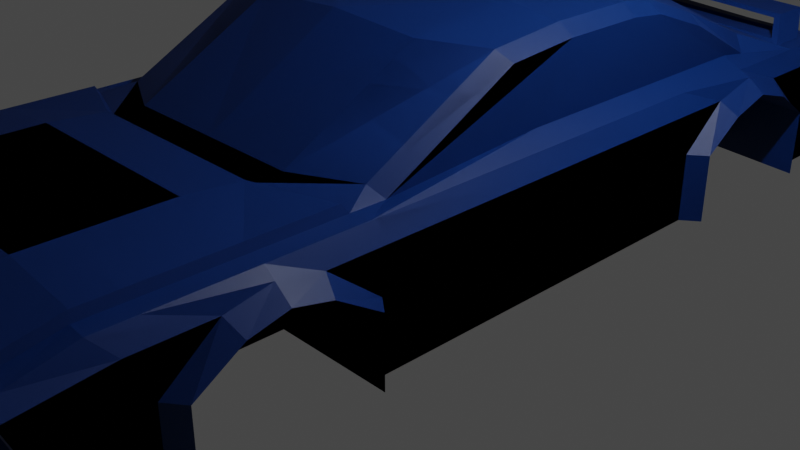 # Source: cube13.blend  (saved by Blender 3.3.6; exported with 4.5.12 LTS)
import bpy
from mathutils import Matrix  # noqa: F401  (used for matrix-valued properties, if any)

bpy.ops.wm.read_factory_settings(use_empty=True)
scene = bpy.context.scene
scene.name = 'Scene'

# ---- collections
col_collection = bpy.data.collections.new('Collection'); scene.collection.children.link(col_collection)

# ---- materials (node trees are filled in below, after node groups)
mat_darkblue = bpy.data.materials.new('DarkBlue')
mat_darkblue.use_transparent_shadow = False
mat_darkblue.diffuse_color = (0.0, 0.0382, 0.2232, 1.0)
mat_darkred = bpy.data.materials.new('DarkRed')
mat_darkred.alpha_threshold = 0.0
mat_darkred.use_transparent_shadow = False
mat_darkred.diffuse_color = (0.4969, 0.0, 0.0, 1.0)
mat_darkred.roughness = 0.6444
mat_darkred.metallic = 0.2567
mat_darkred.line_color = (0.0, 0.0, 0.0, 1.0)
mat_white = bpy.data.materials.new('White')
mat_white.use_transparent_shadow = False
mat_white.diffuse_color = (1.0, 1.0, 1.0, 1.0)
mat_white.roughness = 0.701
mat_white.metallic = 0.7136

# ---- material node trees
mat_darkblue.use_nodes = True; mat_darkblue.node_tree.nodes.clear()
_N = mat_darkblue.node_tree.nodes; _L = mat_darkblue.node_tree.links
n0 = _N.new('ShaderNodeBsdfPrincipled'); n0.name = 'Principled BSDF'; n0.location = (10, 300)
n0.distribution = 'GGX'
n0.subsurface_method = 'RANDOM_WALK_SKIN'
n0.inputs[0].default_value = (0.0, 0.0382, 0.2232, 1.0)
n0.inputs[3].default_value = 1.45
n0.inputs[27].default_value = (0.0, 0.0, 0.0, 1.0)
n0.inputs[28].default_value = 1.0
n1 = _N.new('ShaderNodeOutputMaterial'); n1.name = 'Material Output'; n1.location = (300, 300)
_L.new(n0.outputs[0], n1.inputs[0])
n1.is_active_output = True
mat_darkred.use_nodes = True; mat_darkred.node_tree.nodes.clear()
_N = mat_darkred.node_tree.nodes; _L = mat_darkred.node_tree.links
n0 = _N.new('ShaderNodeOutputMaterial'); n0.name = 'Material Output'; n0.location = (300, 300)
n1 = _N.new('ShaderNodeBsdfPrincipled'); n1.name = 'Principled BSDF'; n1.location = (10, 300)
n1.distribution = 'GGX'
n1.subsurface_method = 'RANDOM_WALK_SKIN'
n1.inputs[0].default_value = (0.4969, 0.0, 0.0, 1.0)
n1.inputs[3].default_value = 1.45
n1.inputs[27].default_value = (0.0, 0.0, 0.0, 1.0)
n1.inputs[28].default_value = 1.0
_L.new(n1.outputs[0], n0.inputs[0])
n0.is_active_output = True
mat_white.use_nodes = True; mat_white.node_tree.nodes.clear()
_N = mat_white.node_tree.nodes; _L = mat_white.node_tree.links
n0 = _N.new('ShaderNodeBsdfPrincipled'); n0.name = 'Principled BSDF'; n0.location = (10, 300)
n0.distribution = 'GGX'
n0.subsurface_method = 'RANDOM_WALK_SKIN'
n0.inputs[0].default_value = (1.0, 1.0, 1.0, 1.0)
n0.inputs[3].default_value = 1.45
n0.inputs[27].default_value = (0.0, 0.0, 0.0, 1.0)
n0.inputs[28].default_value = 1.0
n1 = _N.new('ShaderNodeOutputMaterial'); n1.name = 'Material Output'; n1.location = (300, 300)
_L.new(n0.outputs[0], n1.inputs[0])
n1.is_active_output = True

# ---- world
world_world = bpy.data.worlds.new('World'); scene.world = world_world
world_world.use_nodes = True; world_world.node_tree.nodes.clear()
_N = world_world.node_tree.nodes; _L = world_world.node_tree.links
n0 = _N.new('ShaderNodeOutputWorld'); n0.name = 'World Output'; n0.location = (300, 300)
n1 = _N.new('ShaderNodeBackground'); n1.name = 'Background'; n1.location = (10, 300)
n1.inputs[0].default_value = (0.05088, 0.05088, 0.05088, 1.0)
_L.new(n1.outputs[0], n0.inputs[0])
n0.is_active_output = True
world_world.color = (0.05088, 0.05088, 0.05088)
world_world.use_sun_shadow = False
world_world.sun_shadow_jitter_overblur = 0.0

# ---- cameras
cam_camera = bpy.data.cameras.new('Camera')
cam_camera.clip_end = 100.0
cam_camera.ortho_scale = 7.314

# ---- lights
light_light = bpy.data.lights.new('Light', 'POINT')
light_light.transmission_factor = 0.0
light_light.energy = 1000.0
light_light.shadow_soft_size = 0.1
light_light.shadow_maximum_resolution = 0.006
light_light.use_absolute_resolution = True

# ---- meshes
me_car = bpy.data.meshes.new('Car')
me_car.from_pydata([(0.9589, 4.673, 0.5727), (1.0, 5.0, -0.701), (1.0, -5.163, 0.5688), (1.136, -5.058, -0.701), (1.052, 4.993, 0.05263), (1.072, -5.082, -0.08505), (1.0, -3.915, -0.701), (1.0, -3.915, 0.0), (1.0, 3.842, -0.701), (1.0, 3.445, 0.8508), (1.0, 3.842, 0.0), (1.0, -2.488, 0.701), (1.0, 2.131, -0.701), (1.0, -2.251, 0.0), (1.0, -2.251, -0.701), (1.0, -3.083, 0.0), (1.0, -3.083, -0.701), (1.0, 2.981, -0.701), (1.0, 2.989, 0.0), (1.0, -0.05999, -0.701), (1.052, 4.993, 0.37), (1.072, -5.225, 0.2719), (1.0, -3.46, 0.2864), (1.0, 3.413, 0.2864), (1.0, 2.561, 0.2864), (1.0, -2.706, 0.2864), (0.0, 5.0, -0.701), (0.0, -5.163, 0.5688), (0.0, -5.058, -0.701), (0.0, 4.707, 0.6167), (0.0, 5.0, 0.04528), (0.0, -5.082, -0.08505), (0.0, -3.915, -0.701), (0.0, 3.584, 0.8774), (0.0, 3.842, -0.701), (0.0, -2.177, 0.701), (0.0, 2.131, -0.701), (0.0, -2.251, -0.701), (0.0, -3.083, -0.701), (0.0, 2.987, -0.701), (0.0, -0.05999, -0.701), (0.0, 5.0, 0.3774), (0.0, -5.225, 0.2719), (1.0, -4.051, -0.701), (1.0, 3.978, -0.701), (1.0, 2.131, 2.317e-08), (1.0, 1.995, -0.701), (1.0, -2.115, -0.701), (1.0, 2.987, 0.4126), (1.0, -3.083, 0.3755), (0.0, -4.051, -0.701), (0.0, 3.978, -0.701), (0.0, 1.995, -0.701), (0.0, -2.115, -0.701), (2.011, 4.695, 0.05263), (2.063, 4.571, -0.701), (2.063, -4.896, -0.1447), (2.063, -4.896, -0.701), (1.953, -4.051, 0.6005), (1.953, -5.0, 0.4684), (2.063, 3.84, -0.701), (2.011, 4.695, 0.37), (2.063, -5.086, 0.3316), (2.063, -4.051, 0.0), (1.953, -3.083, 0.6005), (2.063, -4.051, -0.701), (2.063, -3.522, 0.4227), (1.953, 4.379, 0.6005), (1.763, 3.165, 0.6566), (2.063, 3.84, 0.0), (2.063, 3.342, 0.4227), (1.953, -0.05999, 0.6005), (1.775, -1.805, 0.6057), (2.063, -0.05999, 0.0), (2.063, -2.115, -0.701), (2.063, -0.05999, -0.701), (2.063, 1.856, -0.701), (1.953, 2.848, 0.6005), (1.953, 1.856, 0.6005), (2.063, 1.856, 0.0), (2.063, 2.354, 0.4227), (2.063, -2.644, 0.4227), (2.063, -2.115, 0.0), (2.063, -0.05999, 0.4227), (2.063, -3.083, 0.5118), (2.063, 2.848, 0.5488), (2.237, -3.915, 0.0), (2.237, -3.915, -0.701), (2.237, -3.46, 0.2864), (2.237, 3.274, 0.2864), (2.237, 3.703, 0.0), (2.237, 3.703, -0.701), (2.237, 1.993, 2.317e-08), (2.237, 1.993, -0.701), (2.237, 2.422, 0.2864), (2.237, -2.706, 0.2864), (2.237, -2.251, 0.0), (2.237, -2.251, -0.701), (2.237, 2.848, 0.4126), (2.237, -3.083, 0.3755), (1.0, -4.526, -0.701), (0.0, -4.526, -0.701), (1.953, -4.432, 0.6005), (2.063, -4.526, 0.0), (2.063, -4.526, -0.701), (2.063, -4.261, 0.4227), (0.0, 4.036, 0.6521), (0.9961, 3.928, 0.6126), (0.0, -2.488, 0.701), (1.0, -2.177, 0.701), (1.953, -2.115, 0.6005), (1.953, 3.84, 0.6005), (1.752, -0.05999, 0.701), (1.752, 2.848, 0.701), (1.752, 1.856, 0.701), (1.0, 0.3262, 1.596), (1.0, -0.7815, 1.475), (1.775, 0.3259, 1.417), (1.0, 1.605, 1.549), (1.0, 1.215, 1.596), (0.0, 1.353, 1.596), (1.0, 2.515, 1.301), (0.0, 1.744, 1.549), (0.0, 0.3262, 1.596), (1.775, 1.605, 1.371), (1.775, 1.214, 1.417), (0.0, -0.7815, 1.534), (0.0, 2.654, 1.328), (1.775, -0.4087, 1.356), (1.775, 2.289, 1.122), (2.023, 2.017, 2.317e-08), (1.788, -3.083, 0.6179), (1.879, -4.051, -0.701), (2.023, 3.727, 0.0), (1.788, -2.18, 0.6179), (2.023, -2.251, -0.701), (2.023, -3.915, -0.701), (2.023, -3.915, 0.0), (1.879, 4.713, 0.05263), (1.879, -5.162, 0.3316), (1.879, 4.713, -0.701), (1.879, 4.774, 0.37), (2.023, -3.46, 0.2864), (1.788, 4.506, 0.6033), (1.676, 3.909, 0.6416), (2.023, 2.446, 0.2864), (2.023, -3.083, 0.3755), (2.023, -2.706, 0.2864), (1.788, -4.051, 0.6179), (1.788, -5.076, 0.4858), (2.023, 2.017, -0.701), (2.023, 2.872, 0.4126), (2.023, 3.298, 0.2864), (1.879, -0.05999, -0.701), (1.879, 1.88, -0.701), (1.879, -4.896, -0.1447), (1.879, -4.896, -0.701), (2.023, 3.727, -0.701), (1.879, 3.864, -0.701), (2.023, -2.251, 0.0), (1.879, -2.115, -0.701), (1.879, -4.526, -0.701), (1.788, -4.432, 0.6179), (1.622, -1.869, 0.701), (1.622, 3.258, 0.819), (1.622, 0.3262, 1.527), (1.622, 1.605, 1.481), (1.622, 1.215, 1.527), (1.622, -0.473, 1.455), (1.622, 2.328, 1.217), (1.002, -4.414, 0.786), (1.002, -5.12, 0.6584), (1.002, -3.112, 0.786), (1.002, -4.047, 0.786), (0.0, -4.047, 0.786), (1.763, -3.112, 0.7058), (0.0, -2.538, 0.7393), (1.002, -2.538, 0.7393), (1.763, -2.24, 0.7058), (0.0, -3.112, 0.786), (1.763, -4.047, 0.7058), (0.0, -5.12, 0.6584), (0.0, -4.414, 0.786), (1.763, -5.036, 0.5782), (1.763, -4.414, 0.7058), (1.136, -5.249, 0.3316), (1.136, -5.058, -0.1447), (1.879, -5.162, 0.3316), (2.063, -5.086, 0.3316), (1.879, -4.896, -0.1447), (2.063, -4.896, -0.1447), (1.19, -5.217, 0.2831), (1.191, -5.072, -0.09614), (1.873, -5.139, 0.2819), (2.008, -5.075, 0.2855), (1.881, -4.919, -0.09513), (2.009, -4.928, -0.09957), (1.136, -5.249, 0.3316), (1.136, -5.058, -0.1447), (1.879, -5.162, 0.3316), (2.063, -5.086, 0.3316), (1.879, -4.896, -0.1447), (2.063, -4.896, -0.1447), (1.862, -4.819, -0.04699), (1.854, -5.039, 0.33), (1.171, -5.116, 0.3313), (1.172, -4.972, -0.048), (1.989, -4.975, 0.3337), (1.991, -4.828, -0.05142), (1.136, -5.249, 0.3316), (1.136, -5.058, -0.1447), (0.0, -5.058, -0.1447), (0.0, -5.249, 0.3316), (0.0, -5.102, 0.3209), (0.0, -4.96, -0.036), (1.072, -5.102, 0.3209), (1.072, -4.96, -0.036), (0.9547, 5.0, 0.3774), (0.9547, 5.0, 0.04528), (1.879, 4.713, 0.0), (1.879, 4.713, 0.4227), (2.063, 4.514, 0.4227), (2.063, 4.571, 0.0), (1.856, 4.598, 0.37), (1.856, 4.709, 0.05263), (1.029, 4.817, 0.37), (1.029, 4.817, 0.05263), (1.987, 4.519, 0.37), (1.987, 4.519, 0.05263), (1.0, 4.889, 0.4227), (1.0, 4.889, 0.0), (0.0, 4.889, 0.0), (0.0, 5.0, 0.4227), (0.0, 4.729, 0.3774), (0.0, 4.729, 0.04528), (0.6091, 4.729, 0.3353), (0.6091, 4.729, 0.08739), (1.0, 4.585, -0.701), (0.9775, 4.396, 0.5927), (0.0, 4.439, 0.6167), (0.0, 4.585, -0.701), (2.063, 4.301, -0.701), (1.953, 4.205, 0.6005), (2.063, 4.301, 0.0), (2.063, 4.024, 0.4227), (1.707, 4.322, 0.6296), (1.879, 4.384, -0.701), (0.7759, 4.762, 0.8183), (0.7945, 4.294, 0.8382), (0.0, 4.287, 0.807), (0.0, 4.804, 0.8424), (1.541, 4.154, 0.7926), (1.554, 4.6, 0.8013), (0.0, 3.978, 0.6167), (1.001, 3.985, 0.6489), (1.788, 3.84, 0.6033), (0.0, 4.344, 0.8424), (0.7893, 4.237, 0.8019), (1.586, 4.205, 0.829), (0.9775, 4.396, 0.5927), (1.788, 4.269, 0.6033), (0.0, 4.439, 0.6167), (0.7759, 4.762, 0.8183), (1.586, 4.635, 0.829), (0.0, 4.804, 0.8424), (0.9816, 4.436, 0.619), (1.788, 4.269, 0.6033), (0.0, 4.479, 0.642), (0.7715, 4.722, 0.792), (1.586, 4.635, 0.829), (0.0, 4.763, 0.8171), (0.6512, 4.729, 0.3774), (0.6512, 4.729, 0.04528), (0.0, 4.729, 0.08739), (0.0, 4.729, 0.3353)], [], [(101, 100, 3, 28), (150, 130, 92, 93), (232, 29, 0, 229), (26, 231, 230, 1), (16, 15, 7, 6), (131, 148, 58, 64), (38, 16, 6, 32), (240, 237, 44, 51), (133, 157, 91, 90), (132, 136, 87, 65), (40, 19, 47, 53), (152, 133, 90, 89), (35, 109, 116, 126), (17, 18, 45, 12), (39, 17, 12, 36), (37, 14, 16, 38), (137, 142, 88, 86), (14, 13, 15, 16), (34, 8, 17, 39), (210, 155, 189, 186), (8, 10, 18, 17), (135, 160, 74, 97), (72, 112, 117, 128), (52, 46, 19, 40), (136, 137, 86, 87), (10, 23, 48, 18), (13, 25, 49, 15), (18, 48, 24, 45), (61, 54, 228, 227), (149, 139, 62, 59), (15, 49, 22, 7), (218, 30, 234, 272), (246, 140, 55, 241), (134, 11, 177, 178), (112, 114, 125, 117), (9, 33, 127, 121), (164, 9, 121, 169), (113, 68, 129, 124), (27, 2, 171, 181), (31, 5, 216, 214), (3, 210, 211, 28), (131, 134, 178, 175), (209, 2, 27, 212), (220, 143, 67, 221), (142, 146, 99, 88), (260, 255, 111, 242), (145, 151, 98, 94), (146, 147, 95, 99), (163, 72, 128, 168), (162, 149, 59, 102), (154, 150, 93, 76), (151, 152, 89, 98), (153, 154, 76, 75), (155, 156, 57, 56), (157, 158, 60, 91), (32, 6, 43, 50), (8, 34, 51, 44), (36, 12, 46, 52), (14, 37, 53, 47), (105, 102, 59, 62), (104, 103, 56, 57), (84, 64, 58, 66), (244, 242, 111, 70), (241, 243, 69, 60), (83, 71, 110, 81), (75, 73, 82, 74), (85, 77, 78, 80), (81, 110, 64, 84), (70, 111, 77, 85), (76, 79, 73, 75), (80, 78, 71, 83), (79, 80, 83, 73), (73, 83, 81, 82), (243, 244, 70, 69), (103, 105, 62, 56), (87, 86, 63, 65), (86, 88, 66, 63), (89, 90, 69, 70), (90, 91, 60, 69), (93, 92, 79, 76), (92, 94, 80, 79), (95, 96, 82, 81), (96, 97, 74, 82), (98, 89, 70, 85), (99, 95, 81, 84), (94, 98, 85, 80), (88, 99, 84, 66), (161, 132, 65, 104), (130, 145, 94, 92), (114, 113, 124, 125), (147, 159, 96, 95), (134, 131, 64, 110), (140, 219, 222, 55), (159, 135, 97, 96), (160, 153, 75, 74), (156, 161, 104, 57), (63, 66, 105, 103), (65, 63, 103, 104), (66, 58, 102, 105), (148, 162, 102, 58), (148, 131, 175, 180), (50, 43, 100, 101), (33, 9, 107, 253), (109, 35, 108, 11), (163, 109, 11, 134), (164, 68, 111, 255), (112, 72, 110, 71), (113, 114, 78, 77), (68, 113, 77, 111), (114, 112, 71, 78), (165, 168, 128, 117), (169, 166, 124, 129), (118, 122, 120, 119), (119, 120, 123, 115), (115, 123, 126, 116), (121, 127, 122, 118), (166, 167, 125, 124), (167, 165, 117, 125), (119, 115, 165, 167), (118, 119, 167, 166), (121, 118, 166, 169), (115, 116, 168, 165), (9, 164, 255, 107), (72, 163, 134, 110), (149, 162, 184, 183), (3, 100, 161, 156), (47, 19, 153, 160), (13, 14, 135, 159), (1, 230, 219, 140), (2, 149, 183, 171), (25, 13, 159, 147), (45, 24, 145, 130), (100, 43, 132, 161), (8, 44, 158, 157), (210, 3, 156, 155), (19, 46, 154, 153), (48, 23, 152, 151), (46, 12, 150, 154), (162, 148, 180, 184), (109, 163, 168, 116), (49, 25, 147, 146), (24, 48, 151, 145), (22, 49, 146, 142), (229, 0, 143, 220), (68, 164, 169, 129), (237, 1, 140, 246), (2, 209, 139, 149), (141, 61, 227, 223), (6, 7, 137, 136), (14, 47, 160, 135), (155, 56, 190, 189), (7, 22, 142, 137), (23, 10, 133, 152), (43, 6, 136, 132), (10, 8, 157, 133), (11, 108, 176, 177), (12, 45, 130, 150), (177, 176, 179, 172), (172, 179, 174, 173), (170, 182, 181, 171), (173, 174, 182, 170), (173, 170, 184, 180), (177, 172, 175, 178), (170, 171, 183, 184), (172, 173, 180, 175), (185, 186, 198, 197), (186, 189, 201, 198), (209, 210, 186, 185), (56, 62, 188, 190), (139, 209, 185, 187), (62, 139, 187, 188), (191, 192, 206, 205), (192, 195, 203, 206), (189, 190, 202, 201), (190, 188, 200, 202), (188, 187, 199, 200), (187, 185, 197, 199), (192, 191, 197, 198), (193, 194, 200, 199), (195, 192, 198, 201), (194, 196, 202, 200), (191, 193, 199, 197), (196, 195, 201, 202), (204, 203, 208, 207), (205, 206, 203, 204), (195, 196, 208, 203), (196, 194, 207, 208), (194, 193, 204, 207), (193, 191, 205, 204), (21, 5, 210, 209), (5, 31, 211, 210), (42, 21, 209, 212), (216, 215, 213, 214), (21, 42, 213, 215), (5, 21, 215, 216), (20, 4, 230, 229), (4, 138, 219, 230), (141, 20, 229, 220), (54, 61, 221, 222), (138, 54, 222, 219), (61, 141, 220, 221), (138, 4, 226, 224), (54, 138, 224, 228), (20, 141, 223, 225), (4, 20, 225, 226), (218, 217, 229, 230), (30, 218, 230, 231), (217, 41, 232, 229), (41, 217, 271, 233), (217, 218, 272, 271), (44, 237, 246, 158), (0, 259, 260, 143), (222, 221, 244, 243), (55, 222, 243, 241), (221, 67, 242, 244), (143, 260, 242, 67), (0, 29, 239, 259), (158, 246, 241, 60), (26, 1, 237, 240), (262, 250, 256, 248), (262, 248, 258, 263), (255, 260, 263, 258), (254, 106, 253, 107), (144, 254, 107, 255), (249, 257, 248, 256), (257, 251, 258, 248), (251, 144, 255, 258), (238, 266, 260, 259), (261, 238, 259, 239), (269, 247, 262, 263), (247, 264, 250, 262), (266, 269, 263, 260), (265, 245, 266, 238), (267, 265, 238, 261), (252, 268, 247, 269), (268, 270, 264, 247), (245, 252, 269, 266), (260, 238, 266), (255, 238, 260), (255, 261, 238), (106, 254, 238, 261), (254, 144, 266, 238), (236, 235, 271, 272), (273, 236, 272, 234), (235, 274, 233, 271)])
_uv = me_car.uv_layers.new(name='UVMap')
_uv.uv.foreach_set('vector', [0.25, 0.7381, 0.375, 0.7381, 0.375, 0.75, 0.25, 0.75, 0.375, 0.5717, 0.5, 0.5717, 0.5, 0.5717, 0.375, 0.5717, 0.5754, 0.375, 0.6407, 0.3765, 0.625, 0.5046, 0.5754, 0.5, 0.375, 0.375, 0.5, 0.375, 0.5, 0.5, 0.375, 0.5, 0.375, 0.7021, 0.5, 0.7021, 0.5, 0.7229, 0.375, 0.7229, 0.625, 0.7021, 0.625, 0.7263, 0.625, 0.7263, 0.625, 0.7021, 0.25, 0.7021, 0.375, 0.7021, 0.375, 0.7229, 0.25, 0.7229, 0.25, 0.5128, 0.375, 0.5128, 0.375, 0.5255, 0.25, 0.5255, 0.5, 0.5289, 0.375, 0.5289, 0.375, 0.5289, 0.5, 0.5289, 0.375, 0.7263, 0.375, 0.7229, 0.375, 0.7229, 0.375, 0.7263, 0.25, 0.6265, 0.375, 0.6265, 0.375, 0.6779, 0.25, 0.6779, 0.5511, 0.5289, 0.5, 0.5289, 0.5, 0.5289, 0.5511, 0.5289, 0.75, 0.6701, 0.625, 0.6701, 0.625, 0.6701, 0.75, 0.6701, 0.375, 0.5503, 0.5, 0.5503, 0.5, 0.5717, 0.375, 0.5717, 0.25, 0.5503, 0.375, 0.5503, 0.375, 0.5717, 0.25, 0.5717, 0.25, 0.6813, 0.375, 0.6813, 0.375, 0.7021, 0.25, 0.7021, 0.5, 0.7229, 0.5511, 0.7229, 0.5511, 0.7229, 0.5, 0.7229, 0.375, 0.6813, 0.5, 0.6813, 0.5, 0.7021, 0.375, 0.7021, 0.25, 0.5289, 0.375, 0.5289, 0.375, 0.5503, 0.25, 0.5503, 0.5, 0.75, 0.5, 0.75, 0.5, 0.75, 0.5, 0.75, 0.375, 0.5289, 0.5, 0.5289, 0.5, 0.5503, 0.375, 0.5503, 0.375, 0.6813, 0.375, 0.6779, 0.375, 0.6779, 0.375, 0.6813, 0.625, 0.6701, 0.625, 0.6265, 0.625, 0.6265, 0.625, 0.6701, 0.25, 0.5751, 0.375, 0.5751, 0.375, 0.6265, 0.25, 0.6265, 0.375, 0.7229, 0.5, 0.7229, 0.5, 0.7229, 0.375, 0.7229, 0.5, 0.5289, 0.5511, 0.5289, 0.5511, 0.5503, 0.5, 0.5503, 0.5, 0.6813, 0.5511, 0.6813, 0.5511, 0.7021, 0.5, 0.7021, 0.5, 0.5503, 0.5511, 0.5503, 0.5511, 0.5717, 0.5, 0.5717, 0.566, 0.5, 0.5094, 0.5, 0.5094, 0.5, 0.566, 0.5, 0.625, 0.75, 0.5754, 0.75, 0.5754, 0.75, 0.625, 0.75, 0.5, 0.7021, 0.5511, 0.7021, 0.5511, 0.7229, 0.5, 0.7229, 0.5081, 0.4943, 0.5081, 0.375, 0.5081, 0.375, 0.5081, 0.4943, 0.375, 0.5128, 0.375, 0.5, 0.375, 0.5029, 0.375, 0.5142, 0.625, 0.6779, 0.625, 0.6779, 0.625, 0.6779, 0.625, 0.6779, 0.625, 0.6265, 0.625, 0.5751, 0.625, 0.5751, 0.625, 0.6265, 0.625, 0.5333, 0.75, 0.5333, 0.75, 0.5333, 0.625, 0.5333, 0.625, 0.5333, 0.625, 0.5333, 0.625, 0.5333, 0.625, 0.5333, 0.625, 0.5503, 0.625, 0.5424, 0.625, 0.5333, 0.625, 0.5503, 0.625, 0.875, 0.625, 0.75, 0.625, 0.75, 0.625, 0.875, 0.5094, 0.875, 0.5094, 0.7571, 0.5094, 0.7571, 0.5094, 0.875, 0.375, 0.75, 0.5, 0.75, 0.5, 0.875, 0.375, 0.875, 0.625, 0.7021, 0.625, 0.6779, 0.625, 0.6779, 0.625, 0.7021, 0.5754, 0.75, 0.625, 0.75, 0.625, 0.875, 0.5754, 0.875, 0.5754, 0.5, 0.625, 0.5046, 0.625, 0.5077, 0.5754, 0.5029, 0.5511, 0.7229, 0.5511, 0.7021, 0.5511, 0.7021, 0.5511, 0.7229, 0.625, 0.515, 0.625, 0.5255, 0.625, 0.5255, 0.625, 0.5166, 0.5511, 0.5717, 0.5511, 0.5503, 0.5511, 0.5503, 0.5511, 0.5717, 0.5511, 0.7021, 0.5511, 0.6813, 0.5511, 0.6813, 0.5511, 0.7021, 0.625, 0.6701, 0.625, 0.6701, 0.625, 0.6701, 0.625, 0.6701, 0.625, 0.7381, 0.625, 0.75, 0.625, 0.75, 0.625, 0.7381, 0.375, 0.5751, 0.375, 0.5717, 0.375, 0.5717, 0.375, 0.5751, 0.5511, 0.5503, 0.5511, 0.5289, 0.5511, 0.5289, 0.5511, 0.5503, 0.375, 0.6265, 0.375, 0.5751, 0.375, 0.5751, 0.375, 0.6265, 0.5, 0.75, 0.375, 0.75, 0.375, 0.75, 0.5, 0.75, 0.375, 0.5289, 0.375, 0.5255, 0.375, 0.5255, 0.375, 0.5289, 0.25, 0.7229, 0.375, 0.7229, 0.375, 0.7263, 0.25, 0.7263, 0.375, 0.5289, 0.25, 0.5289, 0.25, 0.5255, 0.375, 0.5255, 0.25, 0.5717, 0.375, 0.5717, 0.375, 0.5751, 0.25, 0.5751, 0.375, 0.6813, 0.25, 0.6813, 0.25, 0.6779, 0.375, 0.6779, 0.5754, 0.7381, 0.625, 0.7381, 0.625, 0.75, 0.5754, 0.75, 0.375, 0.7381, 0.5, 0.7381, 0.5, 0.75, 0.375, 0.75, 0.5754, 0.7021, 0.625, 0.7021, 0.625, 0.7263, 0.5754, 0.7263, 0.5754, 0.5142, 0.625, 0.5166, 0.625, 0.5255, 0.5754, 0.5255, 0.375, 0.5142, 0.5, 0.5142, 0.5, 0.5255, 0.375, 0.5255, 0.5754, 0.6265, 0.625, 0.6265, 0.625, 0.6779, 0.5754, 0.6779, 0.375, 0.6265, 0.5, 0.6265, 0.5, 0.6779, 0.375, 0.6779, 0.5754, 0.5503, 0.625, 0.5503, 0.625, 0.5751, 0.5754, 0.5751, 0.5754, 0.6779, 0.625, 0.6779, 0.625, 0.7021, 0.5754, 0.7021, 0.5754, 0.5255, 0.625, 0.5255, 0.625, 0.5503, 0.5754, 0.5503, 0.375, 0.5751, 0.5, 0.5751, 0.5, 0.6265, 0.375, 0.6265, 0.5754, 0.5751, 0.625, 0.5751, 0.625, 0.6265, 0.5754, 0.6265, 0.5, 0.5751, 0.5754, 0.5751, 0.5754, 0.6265, 0.5, 0.6265, 0.5, 0.6265, 0.5754, 0.6265, 0.5754, 0.6779, 0.5, 0.6779, 0.5, 0.5142, 0.5754, 0.5142, 0.5754, 0.5255, 0.5, 0.5255, 0.5, 0.7381, 0.5754, 0.7381, 0.5754, 0.75, 0.5, 0.75, 0.375, 0.7229, 0.5, 0.7229, 0.5, 0.7263, 0.375, 0.7263, 0.5, 0.7229, 0.5511, 0.7229, 0.5754, 0.7263, 0.5, 0.7263, 0.5511, 0.5289, 0.5, 0.5289, 0.5, 0.5255, 0.5754, 0.5255, 0.5, 0.5289, 0.375, 0.5289, 0.375, 0.5255, 0.5, 0.5255, 0.375, 0.5717, 0.5, 0.5717, 0.5, 0.5751, 0.375, 0.5751, 0.5, 0.5717, 0.5511, 0.5717, 0.5754, 0.5751, 0.5, 0.5751, 0.5511, 0.6813, 0.5, 0.6813, 0.5, 0.6779, 0.5754, 0.6779, 0.5, 0.6813, 0.375, 0.6813, 0.375, 0.6779, 0.5, 0.6779, 0.5511, 0.5503, 0.5511, 0.5289, 0.5754, 0.5255, 0.5754, 0.5503, 0.5511, 0.7021, 0.5511, 0.6813, 0.5754, 0.6779, 0.5754, 0.7021, 0.5511, 0.5717, 0.5511, 0.5503, 0.5754, 0.5503, 0.5754, 0.5751, 0.5511, 0.7229, 0.5511, 0.7021, 0.5754, 0.7021, 0.5754, 0.7263, 0.375, 0.7381, 0.375, 0.7263, 0.375, 0.7263, 0.375, 0.7381, 0.5, 0.5717, 0.5511, 0.5717, 0.5511, 0.5717, 0.5, 0.5717, 0.625, 0.5751, 0.625, 0.5503, 0.625, 0.5503, 0.625, 0.5751, 0.5511, 0.6813, 0.5, 0.6813, 0.5, 0.6813, 0.5511, 0.6813, 0.625, 0.6779, 0.625, 0.7021, 0.625, 0.7021, 0.625, 0.6779, 0.375, 0.5, 0.5, 0.5, 0.5, 0.5029, 0.375, 0.5029, 0.5, 0.6813, 0.375, 0.6813, 0.375, 0.6813, 0.5, 0.6813, 0.375, 0.6779, 0.375, 0.6265, 0.375, 0.6265, 0.375, 0.6779, 0.375, 0.75, 0.375, 0.7381, 0.375, 0.7381, 0.375, 0.75, 0.5, 0.7263, 0.5754, 0.7263, 0.5754, 0.7381, 0.5, 0.7381, 0.375, 0.7263, 0.5, 0.7263, 0.5, 0.7381, 0.375, 0.7381, 0.5754, 0.7263, 0.625, 0.7263, 0.625, 0.7381, 0.5754, 0.7381, 0.625, 0.7263, 0.625, 0.7381, 0.625, 0.7381, 0.625, 0.7263, 0.625, 0.7263, 0.625, 0.7021, 0.625, 0.7021, 0.625, 0.7263, 0.25, 0.7263, 0.375, 0.7263, 0.375, 0.7381, 0.25, 0.7381, 0.75, 0.5333, 0.625, 0.5333, 0.625, 0.5236, 0.75, 0.5255, 0.625, 0.6701, 0.75, 0.6701, 0.75, 0.6779, 0.625, 0.6779, 0.625, 0.6701, 0.625, 0.6701, 0.625, 0.6779, 0.625, 0.6779, 0.625, 0.5333, 0.625, 0.5424, 0.625, 0.5255, 0.625, 0.5255, 0.625, 0.6265, 0.625, 0.6701, 0.625, 0.6779, 0.625, 0.6265, 0.625, 0.5503, 0.625, 0.5751, 0.625, 0.5751, 0.625, 0.5503, 0.625, 0.5424, 0.625, 0.5503, 0.625, 0.5503, 0.625, 0.5255, 0.625, 0.5751, 0.625, 0.6265, 0.625, 0.6265, 0.625, 0.5751, 0.625, 0.6265, 0.625, 0.6701, 0.625, 0.6701, 0.625, 0.6265, 0.625, 0.5333, 0.625, 0.5503, 0.625, 0.5503, 0.625, 0.5333, 0.625, 0.5503, 0.75, 0.5503, 0.75, 0.5751, 0.625, 0.5751, 0.625, 0.5751, 0.75, 0.5751, 0.75, 0.6265, 0.625, 0.6265, 0.625, 0.6265, 0.75, 0.6265, 0.75, 0.6701, 0.625, 0.6701, 0.625, 0.5333, 0.75, 0.5333, 0.75, 0.5503, 0.625, 0.5503, 0.625, 0.5503, 0.625, 0.5751, 0.625, 0.5751, 0.625, 0.5503, 0.625, 0.5751, 0.625, 0.6265, 0.625, 0.6265, 0.625, 0.5751, 0.625, 0.5751, 0.625, 0.6265, 0.625, 0.6265, 0.625, 0.5751, 0.625, 0.5503, 0.625, 0.5751, 0.625, 0.5751, 0.625, 0.5503, 0.625, 0.5333, 0.625, 0.5503, 0.625, 0.5503, 0.625, 0.5333, 0.625, 0.6265, 0.625, 0.6701, 0.625, 0.6701, 0.625, 0.6265, 0.625, 0.5333, 0.625, 0.5333, 0.625, 0.5255, 0.625, 0.5236, 0.625, 0.6701, 0.625, 0.6701, 0.625, 0.6779, 0.625, 0.6779, 0.625, 0.75, 0.625, 0.7381, 0.625, 0.7381, 0.625, 0.75, 0.375, 0.75, 0.375, 0.7381, 0.375, 0.7381, 0.375, 0.75, 0.375, 0.6779, 0.375, 0.6265, 0.375, 0.6265, 0.375, 0.6779, 0.5, 0.6813, 0.375, 0.6813, 0.375, 0.6813, 0.5, 0.6813, 0.375, 0.5, 0.5, 0.5, 0.5, 0.5, 0.375, 0.5, 0.625, 0.75, 0.625, 0.75, 0.625, 0.75, 0.625, 0.75, 0.5511, 0.6813, 0.5, 0.6813, 0.5, 0.6813, 0.5511, 0.6813, 0.5, 0.5717, 0.5511, 0.5717, 0.5511, 0.5717, 0.5, 0.5717, 0.375, 0.7381, 0.375, 0.7263, 0.375, 0.7263, 0.375, 0.7381, 0.375, 0.5289, 0.375, 0.5255, 0.375, 0.5255, 0.375, 0.5289, 0.5, 0.75, 0.375, 0.75, 0.375, 0.75, 0.5, 0.75, 0.375, 0.6265, 0.375, 0.5751, 0.375, 0.5751, 0.375, 0.6265, 0.5511, 0.5503, 0.5511, 0.5289, 0.5511, 0.5289, 0.5511, 0.5503, 0.375, 0.5751, 0.375, 0.5717, 0.375, 0.5717, 0.375, 0.5751, 0.625, 0.7381, 0.625, 0.7263, 0.625, 0.7263, 0.625, 0.7381, 0.625, 0.6701, 0.625, 0.6701, 0.625, 0.6701, 0.625, 0.6701, 0.5511, 0.7021, 0.5511, 0.6813, 0.5511, 0.6813, 0.5511, 0.7021, 0.5511, 0.5717, 0.5511, 0.5503, 0.5511, 0.5503, 0.5511, 0.5717, 0.5511, 0.7229, 0.5511, 0.7021, 0.5511, 0.7021, 0.5511, 0.7229, 0.5754, 0.5, 0.625, 0.5046, 0.625, 0.5046, 0.5754, 0.5, 0.625, 0.5424, 0.625, 0.5333, 0.625, 0.5333, 0.625, 0.5333, 0.375, 0.5128, 0.375, 0.5, 0.375, 0.5, 0.375, 0.5128, 0.625, 0.75, 0.5754, 0.75, 0.5754, 0.75, 0.625, 0.75, 0.566, 0.5, 0.566, 0.5, 0.566, 0.5, 0.566, 0.5, 0.375, 0.7229, 0.5, 0.7229, 0.5, 0.7229, 0.375, 0.7229, 0.375, 0.6813, 0.375, 0.6779, 0.375, 0.6779, 0.375, 0.6813, 0.5, 0.75, 0.5, 0.75, 0.5, 0.75, 0.5, 0.75, 0.5, 0.7229, 0.5511, 0.7229, 0.5511, 0.7229, 0.5, 0.7229, 0.5511, 0.5289, 0.5, 0.5289, 0.5, 0.5289, 0.5511, 0.5289, 0.375, 0.7263, 0.375, 0.7229, 0.375, 0.7229, 0.375, 0.7263, 0.5, 0.5289, 0.375, 0.5289, 0.375, 0.5289, 0.5, 0.5289, 0.625, 0.6779, 0.75, 0.6779, 0.75, 0.6779, 0.625, 0.6779, 0.375, 0.5717, 0.5, 0.5717, 0.5, 0.5717, 0.375, 0.5717, 0.625, 0.6779, 0.75, 0.6779, 0.75, 0.7021, 0.625, 0.7021, 0.625, 0.7021, 0.75, 0.7021, 0.75, 0.7263, 0.625, 0.7263, 0.625, 0.7381, 0.75, 0.7381, 0.75, 0.75, 0.625, 0.75, 0.625, 0.7263, 0.75, 0.7263, 0.75, 0.7381, 0.625, 0.7381, 0.625, 0.7263, 0.625, 0.7381, 0.625, 0.7381, 0.625, 0.7263, 0.625, 0.6779, 0.625, 0.7021, 0.625, 0.7021, 0.625, 0.6779, 0.625, 0.7381, 0.625, 0.75, 0.625, 0.75, 0.625, 0.7381, 0.625, 0.7021, 0.625, 0.7263, 0.625, 0.7263, 0.625, 0.7021, 0.5754, 0.75, 0.5, 0.75, 0.5, 0.75, 0.5754, 0.75, 0.5, 0.75, 0.5, 0.75, 0.5, 0.75, 0.5, 0.75, 0.5754, 0.75, 0.5, 0.75, 0.5, 0.75, 0.5754, 0.75, 0.5, 0.75, 0.5754, 0.75, 0.5754, 0.75, 0.5, 0.75, 0.5754, 0.75, 0.5754, 0.75, 0.5754, 0.75, 0.5754, 0.75, 0.5754, 0.75, 0.5754, 0.75, 0.5754, 0.75, 0.5754, 0.75, 0.5674, 0.75, 0.508, 0.75, 0.508, 0.75, 0.5674, 0.75, 0.508, 0.75, 0.5076, 0.75, 0.5076, 0.75, 0.508, 0.75, 0.5, 0.75, 0.5, 0.75, 0.5, 0.75, 0.5, 0.75, 0.5, 0.75, 0.5754, 0.75, 0.5754, 0.75, 0.5, 0.75, 0.5754, 0.75, 0.5754, 0.75, 0.5754, 0.75, 0.5754, 0.75, 0.5754, 0.75, 0.5754, 0.75, 0.5754, 0.75, 0.5754, 0.75, 0.508, 0.75, 0.5674, 0.75, 0.5754, 0.75, 0.5, 0.75, 0.5678, 0.75, 0.5674, 0.75, 0.5754, 0.75, 0.5754, 0.75, 0.5076, 0.75, 0.508, 0.75, 0.5, 0.75, 0.5, 0.75, 0.5674, 0.75, 0.5079, 0.75, 0.5, 0.75, 0.5754, 0.75, 0.5674, 0.75, 0.5678, 0.75, 0.5754, 0.75, 0.5754, 0.75, 0.5079, 0.75, 0.5076, 0.75, 0.5, 0.75, 0.5, 0.75, 0.5678, 0.75, 0.5076, 0.75, 0.5079, 0.75, 0.5674, 0.75, 0.5674, 0.75, 0.508, 0.75, 0.5076, 0.75, 0.5678, 0.75, 0.5076, 0.75, 0.5079, 0.75, 0.5079, 0.75, 0.5076, 0.75, 0.5079, 0.75, 0.5674, 0.75, 0.5674, 0.75, 0.5079, 0.75, 0.5674, 0.75, 0.5678, 0.75, 0.5678, 0.75, 0.5674, 0.75, 0.5678, 0.75, 0.5674, 0.75, 0.5674, 0.75, 0.5678, 0.75, 0.5659, 0.7571, 0.5094, 0.7571, 0.5, 0.75, 0.5754, 0.75, 0.5094, 0.7571, 0.5094, 0.875, 0.5, 0.875, 0.5, 0.75, 0.5659, 0.875, 0.5659, 0.7571, 0.5754, 0.75, 0.5754, 0.875, 0.5094, 0.7571, 0.5659, 0.7571, 0.5659, 0.875, 0.5094, 0.875, 0.5659, 0.7571, 0.5659, 0.875, 0.5659, 0.875, 0.5659, 0.7571, 0.5094, 0.7571, 0.5659, 0.7571, 0.5659, 0.7571, 0.5094, 0.7571, 0.566, 0.5, 0.5094, 0.5, 0.5, 0.5, 0.5754, 0.5, 0.5094, 0.5, 0.5094, 0.5, 0.5, 0.5, 0.5, 0.5, 0.566, 0.5, 0.566, 0.5, 0.5754, 0.5, 0.5754, 0.5, 0.5094, 0.5, 0.566, 0.5, 0.5754, 0.5029, 0.5, 0.5029, 0.5094, 0.5, 0.5094, 0.5, 0.5, 0.5029, 0.5, 0.5, 0.566, 0.5, 0.566, 0.5, 0.5754, 0.5, 0.5754, 0.5029, 0.5094, 0.5, 0.5094, 0.5, 0.5094, 0.5, 0.5094, 0.5, 0.5094, 0.5, 0.5094, 0.5, 0.5094, 0.5, 0.5094, 0.5, 0.566, 0.5, 0.566, 0.5, 0.566, 0.5, 0.566, 0.5, 0.5094, 0.5, 0.566, 0.5, 0.566, 0.5, 0.5094, 0.5, 0.5081, 0.4943, 0.5673, 0.4943, 0.5754, 0.5, 0.5, 0.5, 0.5081, 0.375, 0.5081, 0.4943, 0.5, 0.5, 0.5, 0.375, 0.5673, 0.4943, 0.5673, 0.375, 0.5754, 0.375, 0.5754, 0.5, 0.5673, 0.375, 0.5673, 0.4943, 0.5673, 0.4943, 0.5673, 0.375, 0.5673, 0.4943, 0.5081, 0.4943, 0.5081, 0.4943, 0.5673, 0.4943, 0.375, 0.5255, 0.375, 0.5128, 0.375, 0.5128, 0.375, 0.5255, 0.625, 0.5046, 0.625, 0.5141, 0.625, 0.515, 0.625, 0.5046, 0.5, 0.5029, 0.5754, 0.5029, 0.5754, 0.5142, 0.5, 0.5142, 0.375, 0.5029, 0.5, 0.5029, 0.5, 0.5142, 0.375, 0.5142, 0.5754, 0.5029, 0.625, 0.5077, 0.625, 0.5166, 0.5754, 0.5142, 0.625, 0.5046, 0.625, 0.515, 0.625, 0.5166, 0.625, 0.5077, 0.625, 0.5046, 0.75, 0.5046, 0.75, 0.515, 0.625, 0.5141, 0.375, 0.5255, 0.375, 0.5128, 0.375, 0.5142, 0.375, 0.5255, 0.25, 0.5, 0.375, 0.5, 0.375, 0.5128, 0.25, 0.5128, 0.625, 0.5141, 0.75, 0.515, 0.75, 0.5255, 0.625, 0.5236, 0.625, 0.5141, 0.625, 0.5236, 0.625, 0.5255, 0.625, 0.515, 0.625, 0.5255, 0.625, 0.515, 0.625, 0.515, 0.625, 0.5255, 0.625, 0.5237, 0.75, 0.5255, 0.75, 0.5255, 0.625, 0.5236, 0.625, 0.5253, 0.625, 0.5237, 0.625, 0.5236, 0.625, 0.5255, 0.75, 0.5255, 0.625, 0.5235, 0.625, 0.5236, 0.75, 0.5255, 0.625, 0.5235, 0.625, 0.5253, 0.625, 0.5255, 0.625, 0.5236, 0.625, 0.5253, 0.625, 0.5253, 0.625, 0.5255, 0.625, 0.5255, 0.625, 0.5141, 0.625, 0.515, 0.625, 0.515, 0.625, 0.5141, 0.75, 0.515, 0.625, 0.5141, 0.625, 0.5141, 0.75, 0.515, 0.625, 0.515, 0.625, 0.5141, 0.625, 0.5141, 0.625, 0.515, 0.625, 0.5141, 0.75, 0.515, 0.75, 0.515, 0.625, 0.5141, 0.625, 0.515, 0.625, 0.515, 0.625, 0.515, 0.625, 0.515, 0.6213, 0.514, 0.625, 0.515, 0.625, 0.515, 0.625, 0.5141, 0.75, 0.515, 0.6213, 0.514, 0.625, 0.5141, 0.75, 0.515, 0.625, 0.515, 0.6289, 0.5141, 0.625, 0.5141, 0.625, 0.515, 0.6289, 0.5141, 0.75, 0.515, 0.75, 0.515, 0.625, 0.5141, 0.625, 0.515, 0.625, 0.515, 0.625, 0.515, 0.625, 0.515, 0.625, 0.515, 0.625, 0.5141, 0.625, 0.515, 0.625, 0.5255, 0.625, 0.5141, 0.625, 0.515, 0.625, 0.5255, 0.75, 0.515, 0.625, 0.5141, 0.75, 0.5255, 0.625, 0.5237, 0.625, 0.5141, 0.75, 0.515, 0.625, 0.5237, 0.625, 0.5253, 0.625, 0.515, 0.625, 0.5141, 0.5156, 0.4866, 0.5598, 0.4866, 0.5673, 0.4943, 0.5081, 0.4943, 0.5156, 0.375, 0.5156, 0.4866, 0.5081, 0.4943, 0.5081, 0.375, 0.5598, 0.4866, 0.5598, 0.375, 0.5673, 0.375, 0.5673, 0.4943])
me_car.materials.append(mat_darkblue)
me_car.use_mirror_vertex_groups = False
me_car.update()
me_taillights = bpy.data.meshes.new('TailLights')
me_taillights.from_pydata([(1.856, 4.598, 0.37), (1.856, 4.709, 0.05263), (1.029, 4.817, 0.37), (1.029, 4.817, 0.05263), (1.987, 4.519, 0.37), (1.987, 4.519, 0.05263)], [], [(1, 0, 4, 5), (3, 2, 0, 1)])
_uv = me_taillights.uv_layers.new(name='UVMap')
_uv.uv.foreach_set('vector', [0.5094, 0.5, 0.566, 0.5, 0.566, 0.5, 0.5094, 0.5, 0.5094, 0.5, 0.566, 0.5, 0.566, 0.5, 0.5094, 0.5])
me_taillights.materials.append(mat_darkred)
me_taillights.use_mirror_vertex_groups = False
me_taillights.update()
me_numberplate = bpy.data.meshes.new('NumberPlate')
me_numberplate.from_pydata([(0.6091, 4.729, 0.3353), (0.6091, 4.729, 0.08739), (0.0, 4.729, 0.08739), (0.0, 4.729, 0.3353)], [], [(2, 3, 0, 1)])
_uv = me_numberplate.uv_layers.new(name='UVMap')
_uv.uv.foreach_set('vector', [0.5156, 0.375, 0.5598, 0.375, 0.5598, 0.4866, 0.5156, 0.4866])
me_numberplate.materials.append(mat_white)
me_numberplate.use_mirror_vertex_groups = False
me_numberplate.update()

# ---- objects
ob_car = bpy.data.objects.new('Car', me_car)
ob_light = bpy.data.objects.new('Light', light_light)
ob_camera = bpy.data.objects.new('Camera', cam_camera)
ob_taillights = bpy.data.objects.new('TailLights', me_taillights)
ob_numberplate = bpy.data.objects.new('NumberPlate', me_numberplate)

# ---- transforms, parenting, visibility, modifiers, constraints
ob_car.location = (0.0, 0.0, 0.7973)
ob_car.lock_rotations_4d = False
ob_car.empty_display_type = 'ARROWS'
ob_car.lineart.crease_threshold = 0.0
_m = ob_car.modifiers.new('Mirror', 'MIRROR')
_m.use_clip = True
_m = ob_car.modifiers.new('Mirror.001', 'MIRROR')
_m.use_clip = True
ob_light.location = (4.076, 1.005, 5.904)
ob_light.rotation_euler = (0.6503, 0.05522, 1.866)
ob_light.lock_rotations_4d = False
ob_light.empty_display_type = 'ARROWS'
ob_light.color = (0.0, 0.0, 0.0, 0.0)
ob_light.lineart.crease_threshold = 0.0
ob_camera.location = (7.359, -6.926, 4.958)
ob_camera.rotation_euler = (1.109, 0.0, 0.8149)
ob_camera.lock_rotations_4d = False
ob_camera.empty_display_type = 'ARROWS'
ob_camera.color = (0.0, 0.0, 0.0, 0.0)
ob_camera.display_type = 'WIRE'
ob_camera.lineart.crease_threshold = 0.0
ob_taillights.location = (0.0, 0.0, 0.7973)
ob_taillights.lock_rotations_4d = False
ob_taillights.empty_display_type = 'ARROWS'
ob_taillights.lineart.crease_threshold = 0.0
_m = ob_taillights.modifiers.new('Mirror', 'MIRROR')
_m.use_clip = True
_m = ob_taillights.modifiers.new('Mirror.001', 'MIRROR')
_m.use_clip = True
ob_numberplate.location = (0.0, 0.0, 0.7973)
ob_numberplate.lock_rotations_4d = False
ob_numberplate.empty_display_type = 'ARROWS'
ob_numberplate.lineart.crease_threshold = 0.0
_m = ob_numberplate.modifiers.new('Mirror', 'MIRROR')
_m.use_clip = True
_m = ob_numberplate.modifiers.new('Mirror.001', 'MIRROR')
_m.use_clip = True

# ---- collection membership
col_collection.objects.link(ob_car)
col_collection.objects.link(ob_light)
col_collection.objects.link(ob_camera)
col_collection.objects.link(ob_taillights)
col_collection.objects.link(ob_numberplate)

# ---- scene / render settings (as saved in the file)
scene.camera = ob_camera
scene.frame_start = 1; scene.frame_end = 250; scene.frame_set(1)
scene.render.engine = 'BLENDER_EEVEE_NEXT'
scene.cycles.sampling_pattern = 'TABULATED_SOBOL'
scene.cycles.use_light_tree = False
scene.view_settings.view_transform = 'Filmic'
bpy.context.view_layer.update()
